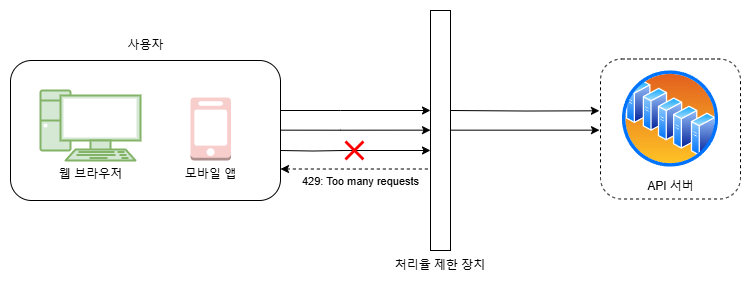

The diagram above was exported from draw.io. Its source (the exported page's mxGraphModel, read from the mxfile embedded in the PNG):
<mxGraphModel dx="683" dy="368" grid="1" gridSize="10" guides="1" tooltips="1" connect="1" arrows="1" fold="1" page="1" pageScale="1" pageWidth="827" pageHeight="1169" math="0" shadow="0">
  <root>
    <mxCell id="0" />
    <mxCell id="1" parent="0" />
    <mxCell id="z2kn37BgodAl3Mzh1U7x-2" value="" style="rounded=1;whiteSpace=wrap;html=1;" vertex="1" parent="1">
      <mxGeometry x="70" y="110" width="270" height="140" as="geometry" />
    </mxCell>
    <mxCell id="z2kn37BgodAl3Mzh1U7x-3" value="&lt;font&gt;웹 브라우저&lt;/font&gt;" style="verticalAlign=top;verticalLabelPosition=bottom;labelPosition=center;align=center;html=1;outlineConnect=0;gradientDirection=north;strokeWidth=1;shape=mxgraph.networks.pc;fillColor=#d5e8d4;strokeColor=#82b366;" vertex="1" parent="1">
      <mxGeometry x="100" y="140" width="100" height="70" as="geometry" />
    </mxCell>
    <mxCell id="z2kn37BgodAl3Mzh1U7x-4" value="모바일 앱" style="outlineConnect=0;dashed=0;verticalLabelPosition=bottom;verticalAlign=top;align=center;html=1;shape=mxgraph.aws3.mobile_client;fillColor=#f8cecc;strokeColor=#b85450;" vertex="1" parent="1">
      <mxGeometry x="250" y="147" width="40.5" height="63" as="geometry" />
    </mxCell>
    <mxCell id="z2kn37BgodAl3Mzh1U7x-5" value="사용자" style="text;html=1;align=center;verticalAlign=middle;resizable=0;points=[];autosize=1;strokeColor=none;fillColor=none;" vertex="1" parent="1">
      <mxGeometry x="175" y="80" width="60" height="30" as="geometry" />
    </mxCell>
    <mxCell id="z2kn37BgodAl3Mzh1U7x-6" value="" style="whiteSpace=wrap;html=1;rounded=1;dashed=1;" vertex="1" parent="1">
      <mxGeometry x="660" y="108.5" width="140" height="140" as="geometry" />
    </mxCell>
    <mxCell id="z2kn37BgodAl3Mzh1U7x-7" value="API 서버" style="image;aspect=fixed;perimeter=ellipsePerimeter;html=1;align=center;shadow=0;dashed=0;spacingTop=3;image=img/lib/active_directory/server_farm.svg;" vertex="1" parent="1">
      <mxGeometry x="680" y="118.5" width="100" height="100" as="geometry" />
    </mxCell>
    <mxCell id="z2kn37BgodAl3Mzh1U7x-8" value="" style="edgeStyle=orthogonalEdgeStyle;rounded=0;orthogonalLoop=1;jettySize=auto;html=1;" edge="1" parent="1" source="z2kn37BgodAl3Mzh1U7x-2" target="z2kn37BgodAl3Mzh1U7x-9">
      <mxGeometry relative="1" as="geometry">
        <mxPoint x="340" y="180" as="sourcePoint" />
        <mxPoint x="570" y="180" as="targetPoint" />
        <Array as="points">
          <mxPoint x="400" y="160" />
          <mxPoint x="400" y="160" />
        </Array>
      </mxGeometry>
    </mxCell>
    <mxCell id="z2kn37BgodAl3Mzh1U7x-9" value="" style="rounded=0;whiteSpace=wrap;html=1;" vertex="1" parent="1">
      <mxGeometry x="490" y="60" width="20" height="240" as="geometry" />
    </mxCell>
    <mxCell id="z2kn37BgodAl3Mzh1U7x-10" value="처리율 제한 장치" style="text;html=1;align=center;verticalAlign=middle;whiteSpace=wrap;rounded=0;" vertex="1" parent="1">
      <mxGeometry x="445" y="300" width="110" height="30" as="geometry" />
    </mxCell>
    <mxCell id="z2kn37BgodAl3Mzh1U7x-14" value="" style="edgeStyle=orthogonalEdgeStyle;rounded=0;orthogonalLoop=1;jettySize=auto;html=1;entryX=-0.008;entryY=0.37;entryDx=0;entryDy=0;entryPerimeter=0;" edge="1" parent="1" target="z2kn37BgodAl3Mzh1U7x-6">
      <mxGeometry relative="1" as="geometry">
        <mxPoint x="510" y="160" as="sourcePoint" />
        <mxPoint x="610" y="160" as="targetPoint" />
      </mxGeometry>
    </mxCell>
    <mxCell id="z2kn37BgodAl3Mzh1U7x-17" value="" style="edgeStyle=orthogonalEdgeStyle;rounded=0;orthogonalLoop=1;jettySize=auto;html=1;" edge="1" parent="1">
      <mxGeometry relative="1" as="geometry">
        <mxPoint x="340" y="179.66" as="sourcePoint" />
        <mxPoint x="490" y="179.66" as="targetPoint" />
        <Array as="points">
          <mxPoint x="400" y="179.66" />
          <mxPoint x="400" y="179.66" />
        </Array>
      </mxGeometry>
    </mxCell>
    <mxCell id="z2kn37BgodAl3Mzh1U7x-18" value="" style="edgeStyle=orthogonalEdgeStyle;rounded=0;orthogonalLoop=1;jettySize=auto;html=1;" edge="1" parent="1" source="z2kn37BgodAl3Mzh1U7x-23">
      <mxGeometry relative="1" as="geometry">
        <mxPoint x="340" y="200" as="sourcePoint" />
        <mxPoint x="490" y="200" as="targetPoint" />
        <Array as="points">
          <mxPoint x="400" y="200" />
          <mxPoint x="400" y="200" />
        </Array>
      </mxGeometry>
    </mxCell>
    <mxCell id="z2kn37BgodAl3Mzh1U7x-19" value="429: Too many requests" style="edgeStyle=orthogonalEdgeStyle;rounded=0;orthogonalLoop=1;jettySize=auto;html=1;startArrow=classic;startFill=1;endArrow=none;dashed=1;" edge="1" parent="1">
      <mxGeometry x="0.0667" y="-12" relative="1" as="geometry">
        <mxPoint x="340" y="218.5" as="sourcePoint" />
        <mxPoint x="490" y="218.5" as="targetPoint" />
        <Array as="points">
          <mxPoint x="400" y="218.5" />
          <mxPoint x="400" y="218.5" />
        </Array>
        <mxPoint as="offset" />
      </mxGeometry>
    </mxCell>
    <mxCell id="z2kn37BgodAl3Mzh1U7x-20" value="" style="edgeStyle=orthogonalEdgeStyle;rounded=0;orthogonalLoop=1;jettySize=auto;html=1;entryX=-0.008;entryY=0.37;entryDx=0;entryDy=0;entryPerimeter=0;" edge="1" parent="1">
      <mxGeometry relative="1" as="geometry">
        <mxPoint x="510" y="179.66" as="sourcePoint" />
        <mxPoint x="659" y="179.66" as="targetPoint" />
      </mxGeometry>
    </mxCell>
    <mxCell id="z2kn37BgodAl3Mzh1U7x-24" value="" style="edgeStyle=orthogonalEdgeStyle;rounded=0;orthogonalLoop=1;jettySize=auto;html=1;endArrow=none;startFill=0;" edge="1" parent="1" target="z2kn37BgodAl3Mzh1U7x-23">
      <mxGeometry relative="1" as="geometry">
        <mxPoint x="340" y="200" as="sourcePoint" />
        <mxPoint x="490" y="200" as="targetPoint" />
        <Array as="points" />
      </mxGeometry>
    </mxCell>
    <mxCell id="z2kn37BgodAl3Mzh1U7x-23" value="" style="shape=mxgraph.mockup.markup.redX;fillColor=#ff0000;html=1;shadow=0;whiteSpace=wrap;strokeColor=none;" vertex="1" parent="1">
      <mxGeometry x="404" y="190" width="20" height="20" as="geometry" />
    </mxCell>
  </root>
</mxGraphModel>